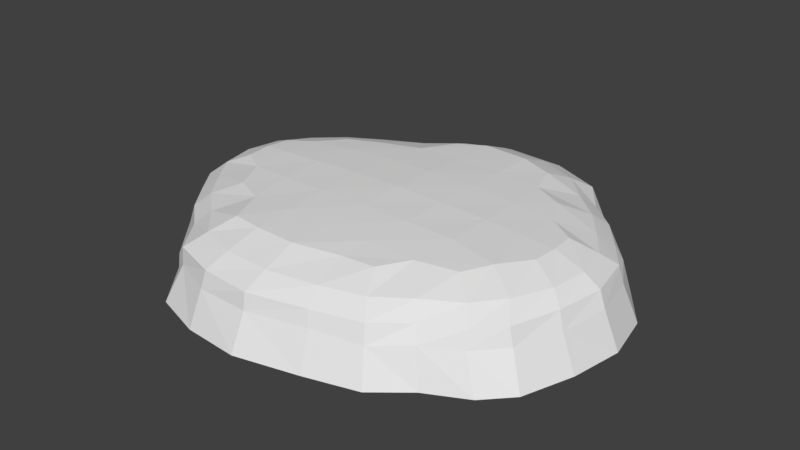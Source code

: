 # Source: Plateau2.blend  (saved by Blender 2.79.0; exported with 4.5.12 LTS)
import bpy
from mathutils import Matrix  # noqa: F401  (used for matrix-valued properties, if any)

bpy.ops.wm.read_factory_settings(use_empty=True)
scene = bpy.context.scene
scene.name = 'Scene'

# ---- collections
col_collection_1 = bpy.data.collections.new('Collection 1'); scene.collection.children.link(col_collection_1)

# ---- world
world_world = bpy.data.worlds.new('World'); scene.world = world_world
world_world.color = (0.05088, 0.05088, 0.05088)
world_world.use_sun_shadow = False
world_world.sun_shadow_jitter_overblur = 0.0
world_world.cycles.sampling_method = 'MANUAL'

# ---- meshes
me_grid = bpy.data.meshes.new('Grid')
me_grid.from_pydata([(-39.96, -64.27, 8.342), (-21.94, -70.12, 8.445), (-2.01, -71.74, 8.641), (20.04, -66.39, 8.535), (38.14, -60.95, 8.3), (-61.08, -40.94, 8.442), (-50.09, -50.48, 8.418), (49.94, -51.28, 8.281), (63.85, -44.23, 8.333), (-78.5, -18.05, 8.061), (-69.82, -29.63, 8.381), (72.7, -35.65, 8.694), (78.9, -18.09, 8.719), (-82.15, 0.08257, 8.314), (-29.59, -48.66, 17.31), (-17.77, -50.32, 17.52), (82.11, 0.08158, 8.681), (-78.6, 18.22, 8.467), (-69.57, 29.52, 8.852), (69.95, 29.9, 8.432), (78.42, 18.11, 8.445), (-56.83, 39.99, 8.737), (-43.16, 47.42, 8.34), (-29.8, 52.84, 8.179), (50.33, 50.5, 8.538), (61.14, 41.21, 8.406), (-18.99, 64.86, 8.28), (-2.539, 73.94, 8.444), (20.8, 72.63, 8.487), (40.66, 64.16, 8.423), (-17.83, -34.8, 18.43), (-37.35, -17.98, 18.32), (-18.82, -18.19, 19.0), (-0.05849, -18.36, 19.31), (-19.27, -0.07635, 19.16), (-0.04628, -0.1318, 19.68), (19.32, -0.07542, 19.43), (37.97, -0.1009, 18.8), (-19.04, 17.8, 18.65), (37.63, 17.62, 18.31), (-17.71, 34.77, 17.73), (-1.728, -50.74, 17.54), (16.23, -46.54, 17.21), (28.38, -45.28, 17.11), (-35.31, -34.62, 17.54), (-48.11, -28.54, 16.95), (-0.05836, -34.83, 18.56), (17.95, -34.72, 18.29), (35.53, -35.02, 17.66), (50.81, -31.15, 17.28), (-54.03, -16.19, 17.33), (-64.26, -9.795, 16.97), (19.02, -18.25, 19.21), (37.57, -17.75, 18.79), (56.43, -21.56, 17.8), (64.05, -9.606, 17.22), (-65.01, 0.06199, 17.08), (-53.9, -0.1869, 17.79), (-37.77, -0.4635, 18.6), (54.27, -0.1669, 17.93), (64.85, 0.07708, 17.15), (-64.0, 9.554, 16.69), (-54.21, 15.1, 17.15), (-37.6, 16.05, 18.07), (19.29, 18.13, 19.02), (0.214, 18.19, 19.16), (54.03, 16.05, 17.38), (63.92, 9.783, 16.89), (-46.5, 25.16, 16.85), (-36.04, 29.18, 17.18), (0.8145, 34.45, 18.27), (18.55, 34.29, 18.31), (35.54, 34.17, 17.62), (47.78, 28.43, 17.3), (-10.75, 48.25, 17.13), (-0.4726, 53.69, 17.26), (17.73, 52.46, 17.45), (31.0, 47.77, 17.0), (-64.92, 23.64, 12.93), (33.62, -54.8, 12.86), (45.93, -46.4, 12.97), (76.04, -0.1656, 12.96), (73.37, 13.61, 12.83), (74.05, -14.55, 13.05), (-73.55, -13.55, 12.66), (45.96, 46.02, 13.03), (35.38, 57.37, 12.88), (-65.72, -24.62, 12.83), (-57.04, -36.16, 12.82), (-73.31, 13.35, 12.72), (-76.01, 0.0127, 12.72), (19.18, 63.9, 12.96), (0.3286, 64.65, 12.9), (-41.36, 40.89, 12.86), (-54.16, 33.53, 12.87), (58.97, -38.82, 12.97), (67.68, -28.58, 13.17), (-26.68, 48.22, 12.93), (-19.75, -62.15, 13.03), (-34.97, -57.14, 12.94), (65.63, 24.75, 12.93), (-1.543, -63.07, 13.08), (17.67, -59.56, 12.95), (-14.55, 58.42, 12.83), (-45.81, -45.99, 12.97), (56.93, 36.29, 12.94), (-44.03, -70.63, -11.67), (-24.21, -77.07, -11.56), (-2.289, -78.85, -11.34), (21.96, -72.97, -11.46), (41.88, -66.98, -11.72), (-67.26, -44.97, -11.56), (-55.17, -55.46, -11.59), (54.85, -56.34, -11.74), (70.16, -48.59, -11.68), (-86.42, -19.79, -11.98), (-76.88, -32.52, -11.63), (79.89, -39.15, -11.28), (86.71, -19.83, -11.25), (-90.45, 0.1563, -11.7), (90.24, 0.1552, -11.3), (-86.54, 20.11, -11.53), (-76.6, 32.54, -11.11), (76.87, 32.96, -11.57), (86.18, 19.99, -11.56), (-62.59, 44.05, -11.23), (-47.55, 52.23, -11.67), (-32.86, 58.19, -11.85), (55.29, 55.61, -11.45), (67.17, 45.4, -11.6), (-20.96, 71.41, -11.74), (-2.871, 81.4, -11.56), (22.81, 79.96, -11.51), (44.65, 70.64, -11.58), (51.58, -53.59, 2.132), (41.54, 65.44, 1.837), (80.65, 17.9, 2.518), (64.61, -46.13, 2.046), (21.67, 74.44, 1.195), (72.84, 31.51, 2.658), (-62.55, -42.39, 1.737), (-71.33, 30.69, 3.008), (74.54, -36.04, 2.126), (-22.93, -71.91, 2.01), (81.14, -19.27, 2.212), (-1.809, -72.89, 2.468), (21.08, -67.72, 2.749), (63.21, 42.6, 2.339), (39.14, -62.67, 1.31), (53.12, 53.26, 2.404), (84.65, -0.6424, 2.94), (-71.7, -30.75, 2.775), (-59.2, 41.41, 2.562), (-80.8, -18.03, 3.002), (-44.62, 48.59, 2.514), (-39.32, -65.52, 2.252), (-30.34, 54.57, 2.303), (-84.15, 0.09952, 3.411), (-51.0, -53.32, 1.351), (-17.86, 66.56, 1.94), (-1.378, 76.26, 1.807), (-80.46, 17.21, 3.42)], [], [(82, 100, 66, 67), (99, 98, 15, 14), (78, 89, 61, 62), (79, 80, 48, 43), (81, 82, 67, 60), (96, 83, 55, 54), (86, 91, 76, 77), (84, 87, 50, 51), (97, 93, 69, 40), (85, 86, 77, 72), (87, 88, 45, 50), (89, 90, 56, 61), (91, 92, 75, 76), (93, 94, 68, 69), (95, 96, 54, 49), (30, 46, 33, 32), (31, 32, 34, 58), (32, 33, 35, 34), (33, 52, 36, 35), (58, 34, 38, 63), (34, 35, 65, 38), (35, 36, 64, 65), (36, 37, 39, 64), (38, 65, 70, 40), (14, 15, 30, 44), (15, 41, 46, 30), (41, 42, 47, 46), (42, 43, 48, 47), (45, 44, 31, 50), (44, 30, 32, 31), (46, 47, 52, 33), (47, 48, 53, 52), (48, 49, 54, 53), (51, 50, 57, 56), (50, 31, 58, 57), (52, 53, 37, 36), (53, 54, 59, 37), (54, 55, 60, 59), (56, 57, 62, 61), (57, 58, 63, 62), (37, 59, 66, 39), (59, 60, 67, 66), (62, 63, 69, 68), (63, 38, 40, 69), (65, 64, 71, 70), (64, 39, 72, 71), (39, 66, 73, 72), (40, 70, 75, 74), (70, 71, 76, 75), (71, 72, 77, 76), (98, 101, 41, 15), (80, 95, 49, 48), (90, 84, 51, 56), (101, 102, 42, 41), (103, 97, 40, 74), (104, 99, 14, 44), (100, 105, 73, 66), (83, 81, 60, 55), (88, 104, 44, 45), (105, 85, 72, 73), (102, 79, 43, 42), (94, 78, 62, 68), (92, 103, 74, 75), (27, 26, 103, 92), (21, 18, 78, 94), (3, 4, 79, 102), (25, 24, 85, 105), (5, 6, 104, 88), (12, 16, 81, 83), (19, 25, 105, 100), (6, 0, 99, 104), (26, 23, 97, 103), (2, 3, 102, 101), (13, 9, 84, 90), (7, 8, 95, 80), (1, 2, 101, 98), (8, 11, 96, 95), (22, 21, 94, 93), (28, 27, 92, 91), (17, 13, 90, 89), (10, 5, 88, 87), (24, 29, 86, 85), (23, 22, 93, 97), (9, 10, 87, 84), (29, 28, 91, 86), (11, 12, 83, 96), (16, 20, 82, 81), (4, 7, 80, 79), (18, 17, 89, 78), (0, 1, 98, 99), (20, 19, 100, 82), (141, 122, 121, 161), (138, 132, 131, 160), (161, 121, 119, 157), (160, 131, 130, 159), (159, 130, 127, 156), (140, 111, 112, 158), (144, 118, 120, 150), (147, 129, 128, 149), (158, 112, 106, 155), (139, 123, 129, 147), (146, 109, 110, 148), (145, 108, 109, 146), (157, 119, 115, 153), (143, 107, 108, 145), (142, 117, 118, 144), (156, 127, 126, 154), (155, 106, 107, 143), (137, 114, 117, 142), (154, 126, 125, 152), (153, 115, 116, 151), (152, 125, 122, 141), (151, 116, 111, 140), (136, 124, 123, 139), (135, 133, 132, 138), (134, 113, 114, 137), (150, 120, 124, 136), (149, 128, 133, 135), (148, 110, 113, 134), (7, 4, 148, 134), (29, 24, 149, 135), (20, 16, 150, 136), (8, 7, 134, 137), (28, 29, 135, 138), (19, 20, 136, 139), (5, 10, 151, 140), (18, 21, 152, 141), (10, 9, 153, 151), (21, 22, 154, 152), (11, 8, 137, 142), (1, 0, 155, 143), (22, 23, 156, 154), (12, 11, 142, 144), (2, 1, 143, 145), (9, 13, 157, 153), (3, 2, 145, 146), (4, 3, 146, 148), (25, 19, 139, 147), (0, 6, 158, 155), (24, 25, 147, 149), (16, 12, 144, 150), (6, 5, 140, 158), (23, 26, 159, 156), (26, 27, 160, 159), (13, 17, 161, 157), (27, 28, 138, 160), (17, 18, 141, 161)])
me_grid.use_remesh_preserve_volume = False
me_grid.use_remesh_preserve_attributes = False
me_grid.use_mirror_vertex_groups = False
me_grid.update()

# ---- objects
ob_grid = bpy.data.objects.new('Grid', me_grid)

# ---- transforms, parenting, visibility, modifiers, constraints
ob_grid.location = (0.0, 0.0, 0.0)
ob_grid.lineart.crease_threshold = 0.0

# ---- collection membership
col_collection_1.objects.link(ob_grid)

# ---- scene / render settings (as saved in the file)
scene.frame_start = 1; scene.frame_end = 250; scene.frame_set(1)
scene.render.engine = 'BLENDER_EEVEE_NEXT'
scene.render.resolution_percentage = 50
scene.render.dither_intensity = 0.0
scene.cycles.use_denoising = False
scene.cycles.samples = 128
scene.cycles.sampling_pattern = 'TABULATED_SOBOL'
scene.cycles.use_adaptive_sampling = False
scene.cycles.use_light_tree = False
scene.cycles.blur_glossy = 0.0
scene.cycles.sample_clamp_indirect = 0.0
scene.view_settings.view_transform = 'Standard'
bpy.context.view_layer.update()

# ---- added for rendering (the .blend has no active camera and no usable light): camera, sun
cam_auto = bpy.data.cameras.new('AutoCamera')
cam_auto.lens = 50.0
cam_auto.sensor_width = 36.0
cam_auto.clip_end = 3955.08
ob_auto_camera = bpy.data.objects.new('AutoCamera', cam_auto)
scene.collection.objects.link(ob_auto_camera)
ob_auto_camera.location = (225.259, -269.158, 184.139)
ob_auto_camera.rotation_euler = (1.09748, -7.21219e-08, 0.694738)
scene.camera = ob_auto_camera
light_auto_sun = bpy.data.lights.new('AutoSun', 'SUN')
light_auto_sun.energy = 3.0
light_auto_sun.angle = 0.0523599
ob_auto_sun = bpy.data.objects.new('AutoSun', light_auto_sun)
scene.collection.objects.link(ob_auto_sun)
ob_auto_sun.rotation_euler = (0.872665, 0.174533, 0.523599)
bpy.context.view_layer.update()
